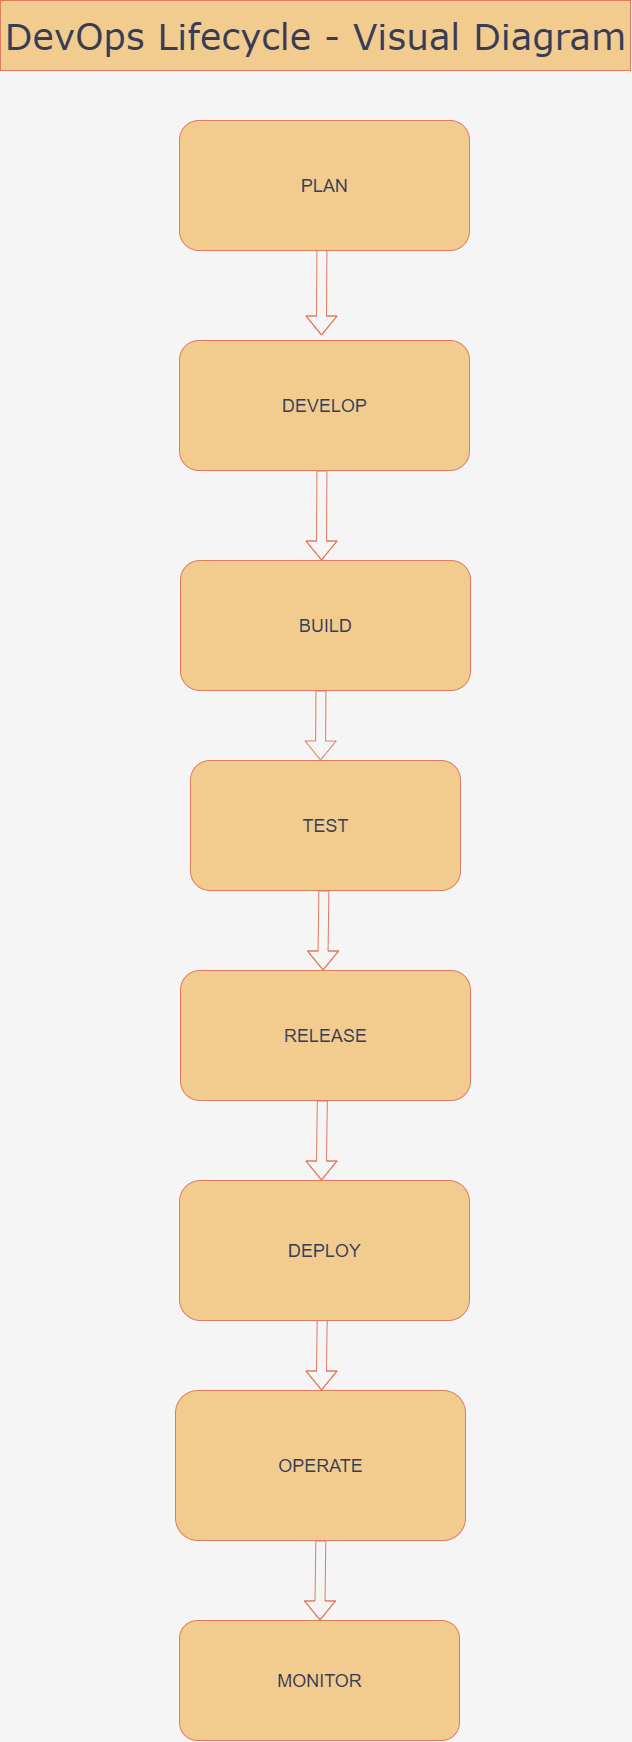

The diagram above was exported from draw.io. Its source (the exported page's mxGraphModel, read from the mxfile embedded in the PNG):
<mxGraphModel dx="2316" dy="1267" grid="1" gridSize="10" guides="1" tooltips="1" connect="1" arrows="1" fold="1" page="1" pageScale="1" pageWidth="827" pageHeight="1169" background="light-dark(#f5f5f5, #121212)" math="0" shadow="0">
  <root>
    <mxCell id="0" />
    <mxCell id="1" parent="0" />
    <mxCell id="GP_cJIlh55GJMJnza_Un-16" value="" style="shape=flexArrow;endArrow=classic;html=1;rounded=0;exitX=0.5;exitY=1;exitDx=0;exitDy=0;labelBackgroundColor=none;strokeColor=#E07A5F;fontColor=default;" parent="1" edge="1">
      <mxGeometry width="50" height="50" relative="1" as="geometry">
        <mxPoint x="413.4" y="1010" as="sourcePoint" />
        <mxPoint x="412.57" y="1090" as="targetPoint" />
        <Array as="points">
          <mxPoint x="412.57" y="1070" />
        </Array>
      </mxGeometry>
    </mxCell>
    <mxCell id="GP_cJIlh55GJMJnza_Un-17" value="" style="shape=flexArrow;endArrow=classic;html=1;rounded=0;exitX=0.5;exitY=1;exitDx=0;exitDy=0;labelBackgroundColor=none;strokeColor=#E07A5F;fontColor=default;" parent="1" edge="1">
      <mxGeometry width="50" height="50" relative="1" as="geometry">
        <mxPoint x="411.83" y="1220" as="sourcePoint" />
        <mxPoint x="411" y="1300" as="targetPoint" />
        <Array as="points">
          <mxPoint x="411" y="1280" />
        </Array>
      </mxGeometry>
    </mxCell>
    <mxCell id="GP_cJIlh55GJMJnza_Un-18" value="" style="shape=flexArrow;endArrow=classic;html=1;rounded=0;exitX=0.5;exitY=1;exitDx=0;exitDy=0;labelBackgroundColor=none;strokeColor=#E07A5F;fontColor=default;" parent="1" edge="1">
      <mxGeometry width="50" height="50" relative="1" as="geometry">
        <mxPoint x="411.83" y="1430" as="sourcePoint" />
        <mxPoint x="411" y="1510" as="targetPoint" />
        <Array as="points">
          <mxPoint x="411" y="1490" />
        </Array>
      </mxGeometry>
    </mxCell>
    <mxCell id="GP_cJIlh55GJMJnza_Un-25" value="" style="shape=flexArrow;endArrow=classic;html=1;rounded=0;exitX=0.5;exitY=1;exitDx=0;exitDy=0;labelBackgroundColor=none;strokeColor=#E07A5F;fontColor=default;" parent="1" edge="1">
      <mxGeometry width="50" height="50" relative="1" as="geometry">
        <mxPoint x="410.33" y="1660" as="sourcePoint" />
        <mxPoint x="409.5" y="1740" as="targetPoint" />
        <Array as="points">
          <mxPoint x="409.5" y="1720" />
        </Array>
      </mxGeometry>
    </mxCell>
    <mxCell id="GP_cJIlh55GJMJnza_Un-27" value="&lt;font face=&quot;Verdana&quot; style=&quot;font-size: 36px;&quot;&gt;DevOps Lifecycle - Visual Diagram&lt;/font&gt;" style="rounded=0;whiteSpace=wrap;html=1;labelBackgroundColor=none;fillColor=#F2CC8F;strokeColor=#E07A5F;fontColor=#393C56;flipV=1;" parent="1" vertex="1">
      <mxGeometry x="90" y="120" width="630" height="70" as="geometry" />
    </mxCell>
    <mxCell id="GP_cJIlh55GJMJnza_Un-30" value="" style="shape=flexArrow;endArrow=classic;html=1;rounded=0;labelBackgroundColor=none;strokeColor=#E07A5F;fontColor=default;" parent="1" edge="1">
      <mxGeometry width="50" height="50" relative="1" as="geometry">
        <mxPoint x="411.43" y="365" as="sourcePoint" />
        <mxPoint x="411" y="455" as="targetPoint" />
        <Array as="points">
          <mxPoint x="411" y="435" />
        </Array>
      </mxGeometry>
    </mxCell>
    <mxCell id="GP_cJIlh55GJMJnza_Un-31" value="" style="shape=flexArrow;endArrow=classic;html=1;rounded=0;labelBackgroundColor=none;strokeColor=#E07A5F;fontColor=default;" parent="1" edge="1">
      <mxGeometry width="50" height="50" relative="1" as="geometry">
        <mxPoint x="411.43" y="590" as="sourcePoint" />
        <mxPoint x="411" y="680" as="targetPoint" />
        <Array as="points">
          <mxPoint x="411" y="660" />
        </Array>
      </mxGeometry>
    </mxCell>
    <mxCell id="GP_cJIlh55GJMJnza_Un-32" value="" style="shape=flexArrow;endArrow=classic;html=1;rounded=0;labelBackgroundColor=none;strokeColor=#E07A5F;fontColor=default;" parent="1" edge="1">
      <mxGeometry width="50" height="50" relative="1" as="geometry">
        <mxPoint x="410.43" y="810" as="sourcePoint" />
        <mxPoint x="410" y="880" as="targetPoint" />
        <Array as="points">
          <mxPoint x="410" y="880" />
        </Array>
      </mxGeometry>
    </mxCell>
    <mxCell id="0EitkDZj1uIMy1XHN-ED-1" value="&lt;font style=&quot;font-size: 18px;&quot;&gt;PLAN&lt;/font&gt;" style="rounded=1;whiteSpace=wrap;html=1;labelBackgroundColor=none;fillColor=#F2CC8F;strokeColor=#E07A5F;fontColor=#393C56;" vertex="1" parent="1">
      <mxGeometry x="269" y="240" width="290" height="130" as="geometry" />
    </mxCell>
    <mxCell id="0EitkDZj1uIMy1XHN-ED-2" value="&lt;font style=&quot;font-size: 18px;&quot;&gt;DEVELOP&lt;/font&gt;" style="rounded=1;whiteSpace=wrap;html=1;labelBackgroundColor=none;fillColor=#F2CC8F;strokeColor=#E07A5F;fontColor=#393C56;" vertex="1" parent="1">
      <mxGeometry x="269" y="460" width="290" height="130" as="geometry" />
    </mxCell>
    <mxCell id="0EitkDZj1uIMy1XHN-ED-3" value="&lt;font style=&quot;font-size: 18px;&quot;&gt;BUILD&lt;/font&gt;" style="rounded=1;whiteSpace=wrap;html=1;labelBackgroundColor=none;fillColor=#F2CC8F;strokeColor=#E07A5F;fontColor=#393C56;" vertex="1" parent="1">
      <mxGeometry x="270" y="680" width="290" height="130" as="geometry" />
    </mxCell>
    <mxCell id="0EitkDZj1uIMy1XHN-ED-4" value="&lt;font style=&quot;font-size: 18px;&quot;&gt;TEST&lt;/font&gt;" style="rounded=1;whiteSpace=wrap;html=1;labelBackgroundColor=none;fillColor=#F2CC8F;strokeColor=#E07A5F;fontColor=#393C56;" vertex="1" parent="1">
      <mxGeometry x="280" y="880" width="270" height="130" as="geometry" />
    </mxCell>
    <mxCell id="0EitkDZj1uIMy1XHN-ED-5" value="&lt;font style=&quot;font-size: 18px;&quot;&gt;RELEASE&lt;/font&gt;" style="rounded=1;whiteSpace=wrap;html=1;labelBackgroundColor=none;fillColor=#F2CC8F;strokeColor=#E07A5F;fontColor=#393C56;" vertex="1" parent="1">
      <mxGeometry x="270" y="1090" width="290" height="130" as="geometry" />
    </mxCell>
    <mxCell id="0EitkDZj1uIMy1XHN-ED-6" value="&lt;font style=&quot;font-size: 18px;&quot;&gt;DEPLOY&lt;/font&gt;" style="rounded=1;whiteSpace=wrap;html=1;labelBackgroundColor=none;fillColor=#F2CC8F;strokeColor=#E07A5F;fontColor=#393C56;" vertex="1" parent="1">
      <mxGeometry x="269" y="1300" width="290" height="140" as="geometry" />
    </mxCell>
    <mxCell id="0EitkDZj1uIMy1XHN-ED-7" value="&lt;font style=&quot;font-size: 18px;&quot;&gt;OPERATE&lt;/font&gt;" style="rounded=1;whiteSpace=wrap;html=1;labelBackgroundColor=none;fillColor=#F2CC8F;strokeColor=#E07A5F;fontColor=#393C56;" vertex="1" parent="1">
      <mxGeometry x="265" y="1510" width="290" height="150" as="geometry" />
    </mxCell>
    <mxCell id="0EitkDZj1uIMy1XHN-ED-8" value="&lt;font style=&quot;font-size: 18px;&quot;&gt;MONITOR&lt;/font&gt;" style="rounded=1;whiteSpace=wrap;html=1;labelBackgroundColor=none;fillColor=#F2CC8F;strokeColor=#E07A5F;fontColor=#393C56;" vertex="1" parent="1">
      <mxGeometry x="269" y="1740" width="280" height="120" as="geometry" />
    </mxCell>
  </root>
</mxGraphModel>